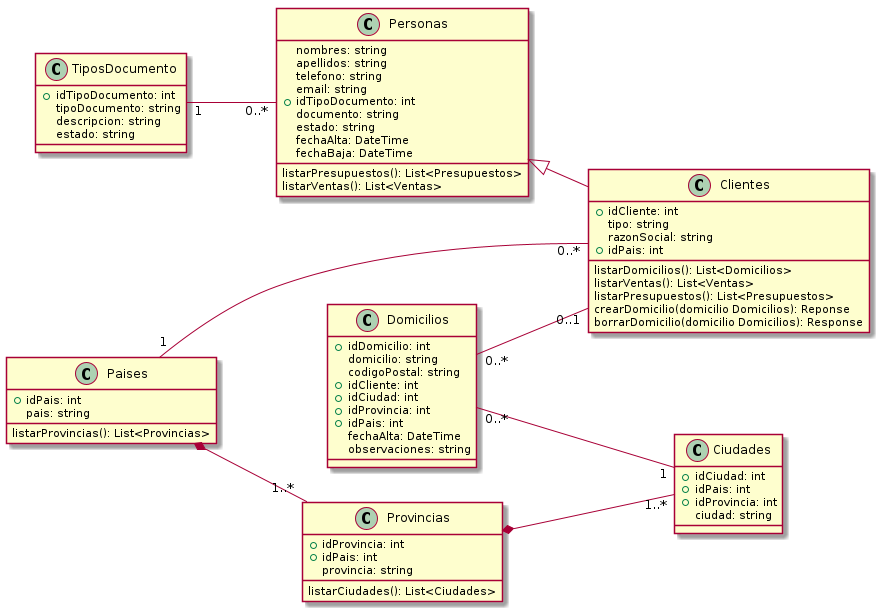

The diagram above was rendered by PlantUML. Its source (embedded in the PNG):
@startuml vistaClientes
class Personas{
   nombres: string
   apellidos: string
   telefono: string
   email: string
   +idTipoDocumento: int
   documento: string
   estado: string
   fechaAlta: DateTime
   fechaBaja: DateTime
   
   listarPresupuestos(): List<Presupuestos>
   listarVentas(): List<Ventas>
}
class Clientes{
    +idCliente: int
    tipo: string
    razonSocial: string 
    +idPais: int

    listarDomicilios(): List<Domicilios>
    listarVentas(): List<Ventas>
    listarPresupuestos(): List<Presupuestos>
    crearDomicilio(domicilio Domicilios): Reponse
    borrarDomicilio(domicilio Domicilios): Response    
}
class TiposDocumento{
   +idTipoDocumento: int
   tipoDocumento: string
   descripcion: string
   estado: string
}
class Paises{
    +idPais: int
    pais: string

    listarProvincias(): List<Provincias>
}
class Provincias{
    +idProvincia: int
    +idPais: int
    provincia: string

    listarCiudades(): List<Ciudades>
}
class Ciudades{
    +idCiudad: int
    +idPais: int
    +idProvincia: int
    ciudad: string  
}
class Domicilios{
    +idDomicilio: int
    domicilio: string
    codigoPostal: string
    +idCliente: int
    +idCiudad: int
    +idProvincia: int
    +idPais: int
    fechaAlta: DateTime
    observaciones: string

    
}

left to right direction
Personas <|-- Clientes
Paises  *-- "1..*" Provincias
Provincias  *-- "1..*" Ciudades
Paises "1"--"0..*" Clientes
Domicilios "0..*"--"0..1" Clientes
TiposDocumento "1"--"0..*" Personas
Domicilios "0..*" -- "1" Ciudades
@enduml